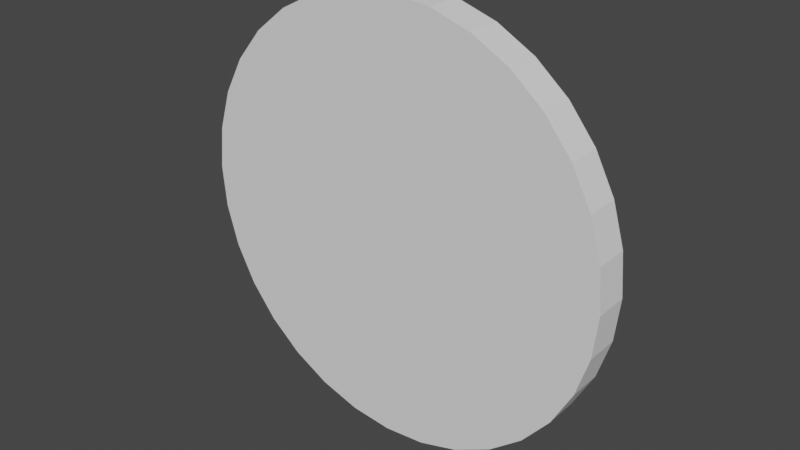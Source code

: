 # Source: anthole.blend  (saved by Blender 3.0.42; exported with 4.5.12 LTS)
import bpy
from mathutils import Matrix  # noqa: F401  (used for matrix-valued properties, if any)

bpy.ops.wm.read_factory_settings(use_empty=True)
scene = bpy.context.scene
scene.name = 'Scene'

# ---- collections
col_collection = bpy.data.collections.new('Collection'); scene.collection.children.link(col_collection)

# ---- world
world_world = bpy.data.worlds.new('World'); scene.world = world_world
world_world.use_nodes = True; world_world.node_tree.nodes.clear()
_N = world_world.node_tree.nodes; _L = world_world.node_tree.links
n0 = _N.new('ShaderNodeOutputWorld'); n0.name = 'World Output'; n0.location = (300, 300)
n1 = _N.new('ShaderNodeBackground'); n1.name = 'Background'; n1.location = (10, 300)
n1.inputs[0].default_value = (0.05088, 0.05088, 0.05088, 1.0)
_L.new(n1.outputs[0], n0.inputs[0])
n0.is_active_output = True
world_world.color = (0.05088, 0.05088, 0.05088)
world_world.use_sun_shadow = False
world_world.sun_shadow_jitter_overblur = 0.0

# ---- meshes
me_cylinder = bpy.data.meshes.new('Cylinder')
me_cylinder.from_pydata([(-0.876, -0.07005, -0.1675), (-0.876, 0.07009, -0.1652), (-0.8267, -0.07003, -0.3353), (-0.8267, 0.0701, -0.3329), (-0.7456, -0.07002, -0.4901), (-0.7456, 0.07012, -0.4878), (-0.6359, -0.07, -0.6262), (-0.6359, 0.07013, -0.6238), (-0.5018, -0.06999, -0.7382), (-0.5018, 0.07014, -0.7359), (-0.3483, -0.06998, -0.822), (-0.3483, 0.07015, -0.8196), (-0.1815, -0.06998, -0.8742), (-0.1815, 0.07016, -0.8718), (-0.007725, -0.06998, -0.8928), (-0.007725, 0.07016, -0.8904), (0.1664, -0.06998, -0.8772), (0.1664, 0.07016, -0.8748), (0.3341, -0.06998, -0.8279), (0.3341, 0.07015, -0.8255), (0.4889, -0.06999, -0.7468), (0.4889, 0.07015, -0.7445), (0.625, -0.07, -0.6371), (0.625, 0.07013, -0.6348), (0.7371, -0.07002, -0.503), (0.7371, 0.07012, -0.5006), (0.8208, -0.07003, -0.3495), (0.8208, 0.0701, -0.3472), (0.873, -0.07005, -0.1827), (0.873, 0.07009, -0.1803), (0.8916, -0.07007, -0.008904), (0.8916, 0.07007, -0.006546), (0.876, -0.07009, 0.1652), (0.876, 0.07005, 0.1675), (0.8267, -0.0701, 0.3329), (0.8267, 0.07003, 0.3353), (0.7456, -0.07012, 0.4878), (0.7456, 0.07002, 0.4901), (0.6359, -0.07013, 0.6238), (0.6359, 0.07, 0.6262), (0.5018, -0.07014, 0.7359), (0.5018, 0.06999, 0.7382), (0.3483, -0.07015, 0.8196), (0.3483, 0.06998, 0.822), (0.1815, -0.07016, 0.8718), (0.1815, 0.06998, 0.8742), (0.007725, -0.07016, 0.8904), (0.007725, 0.06998, 0.8928), (-0.1664, -0.07016, 0.8748), (-0.1664, 0.06998, 0.8772), (-0.3341, -0.07015, 0.8255), (-0.3341, 0.06998, 0.8279), (-0.4889, -0.07015, 0.7445), (-0.4889, 0.06999, 0.7468), (-0.625, -0.07013, 0.6348), (-0.625, 0.07, 0.6371), (-0.7371, -0.07012, 0.5006), (-0.7371, 0.07002, 0.503), (-0.8208, -0.0701, 0.3472), (-0.8208, 0.07003, 0.3495), (-0.873, -0.07009, 0.1803), (-0.873, 0.07005, 0.1827), (-0.8916, -0.07007, 0.006546), (-0.8916, 0.07007, 0.008904)], [], [(0, 1, 3, 2), (2, 3, 5, 4), (4, 5, 7, 6), (6, 7, 9, 8), (8, 9, 11, 10), (10, 11, 13, 12), (12, 13, 15, 14), (14, 15, 17, 16), (16, 17, 19, 18), (18, 19, 21, 20), (20, 21, 23, 22), (22, 23, 25, 24), (24, 25, 27, 26), (26, 27, 29, 28), (28, 29, 31, 30), (30, 31, 33, 32), (32, 33, 35, 34), (34, 35, 37, 36), (36, 37, 39, 38), (38, 39, 41, 40), (40, 41, 43, 42), (42, 43, 45, 44), (44, 45, 47, 46), (46, 47, 49, 48), (48, 49, 51, 50), (50, 51, 53, 52), (52, 53, 55, 54), (54, 55, 57, 56), (56, 57, 59, 58), (58, 59, 61, 60), (3, 1, 63, 61, 59, 57, 55, 53, 51, 49, 47, 45, 43, 41, 39, 37, 35, 33, 31, 29, 27, 25, 23, 21, 19, 17, 15, 13, 11, 9, 7, 5), (60, 61, 63, 62), (62, 63, 1, 0), (0, 2, 4, 6, 8, 10, 12, 14, 16, 18, 20, 22, 24, 26, 28, 30, 32, 34, 36, 38, 40, 42, 44, 46, 48, 50, 52, 54, 56, 58, 60, 62)])
_uv = me_cylinder.uv_layers.new(name='UVMap')
_uv.uv.foreach_set('vector', [1.0, 0.5, 1.0, 1.0, 0.9688, 1.0, 0.9688, 0.5, 0.9688, 0.5, 0.9688, 1.0, 0.9375, 1.0, 0.9375, 0.5, 0.9375, 0.5, 0.9375, 1.0, 0.9062, 1.0, 0.9062, 0.5, 0.9062, 0.5, 0.9062, 1.0, 0.875, 1.0, 0.875, 0.5, 0.875, 0.5, 0.875, 1.0, 0.8438, 1.0, 0.8438, 0.5, 0.8438, 0.5, 0.8438, 1.0, 0.8125, 1.0, 0.8125, 0.5, 0.8125, 0.5, 0.8125, 1.0, 0.7812, 1.0, 0.7812, 0.5, 0.7812, 0.5, 0.7812, 1.0, 0.75, 1.0, 0.75, 0.5, 0.75, 0.5, 0.75, 1.0, 0.7188, 1.0, 0.7188, 0.5, 0.7188, 0.5, 0.7188, 1.0, 0.6875, 1.0, 0.6875, 0.5, 0.6875, 0.5, 0.6875, 1.0, 0.6562, 1.0, 0.6562, 0.5, 0.6562, 0.5, 0.6562, 1.0, 0.625, 1.0, 0.625, 0.5, 0.625, 0.5, 0.625, 1.0, 0.5938, 1.0, 0.5938, 0.5, 0.5938, 0.5, 0.5938, 1.0, 0.5625, 1.0, 0.5625, 0.5, 0.5625, 0.5, 0.5625, 1.0, 0.5312, 1.0, 0.5312, 0.5, 0.5312, 0.5, 0.5312, 1.0, 0.5, 1.0, 0.5, 0.5, 0.5, 0.5, 0.5, 1.0, 0.4688, 1.0, 0.4688, 0.5, 0.4688, 0.5, 0.4688, 1.0, 0.4375, 1.0, 0.4375, 0.5, 0.4375, 0.5, 0.4375, 1.0, 0.4062, 1.0, 0.4062, 0.5, 0.4062, 0.5, 0.4062, 1.0, 0.375, 1.0, 0.375, 0.5, 0.375, 0.5, 0.375, 1.0, 0.3438, 1.0, 0.3438, 0.5, 0.3438, 0.5, 0.3438, 1.0, 0.3125, 1.0, 0.3125, 0.5, 0.3125, 0.5, 0.3125, 1.0, 0.2812, 1.0, 0.2812, 0.5, 0.2812, 0.5, 0.2812, 1.0, 0.25, 1.0, 0.25, 0.5, 0.25, 0.5, 0.25, 1.0, 0.2188, 1.0, 0.2188, 0.5, 0.2188, 0.5, 0.2188, 1.0, 0.1875, 1.0, 0.1875, 0.5, 0.1875, 0.5, 0.1875, 1.0, 0.1562, 1.0, 0.1562, 0.5, 0.1562, 0.5, 0.1562, 1.0, 0.125, 1.0, 0.125, 0.5, 0.125, 0.5, 0.125, 1.0, 0.09375, 1.0, 0.09375, 0.5, 0.09375, 0.5, 0.09375, 1.0, 0.0625, 1.0, 0.0625, 0.5, 0.2968, 0.4854, 0.25, 0.49, 0.2032, 0.4854, 0.1582, 0.4717, 0.1167, 0.4496, 0.08029, 0.4197, 0.05045, 0.3833, 0.02827, 0.3418, 0.01461, 0.2968, 0.01, 0.25, 0.01461, 0.2032, 0.02827, 0.1582, 0.05045, 0.1167, 0.08029, 0.08029, 0.1167, 0.05045, 0.1582, 0.02827, 0.2032, 0.01461, 0.25, 0.01, 0.2968, 0.01461, 0.3418, 0.02827, 0.3833, 0.05045, 0.4197, 0.08029, 0.4496, 0.1167, 0.4717, 0.1582, 0.4854, 0.2032, 0.49, 0.25, 0.4854, 0.2968, 0.4717, 0.3418, 0.4496, 0.3833, 0.4197, 0.4197, 0.3833, 0.4496, 0.3418, 0.4717, 0.0625, 0.5, 0.0625, 1.0, 0.03125, 1.0, 0.03125, 0.5, 0.03125, 0.5, 0.03125, 1.0, 0.0, 1.0, 0.0, 0.5, 0.75, 0.49, 0.7968, 0.4854, 0.8418, 0.4717, 0.8833, 0.4496, 0.9197, 0.4197, 0.9496, 0.3833, 0.9717, 0.3418, 0.9854, 0.2968, 0.99, 0.25, 0.9854, 0.2032, 0.9717, 0.1582, 0.9496, 0.1167, 0.9197, 0.08029, 0.8833, 0.05045, 0.8418, 0.02827, 0.7968, 0.01461, 0.75, 0.01, 0.7032, 0.01461, 0.6582, 0.02827, 0.6167, 0.05045, 0.5803, 0.08029, 0.5504, 0.1167, 0.5283, 0.1582, 0.5146, 0.2032, 0.51, 0.25, 0.5146, 0.2968, 0.5283, 0.3418, 0.5504, 0.3833, 0.5803, 0.4197, 0.6167, 0.4496, 0.6582, 0.4717, 0.7032, 0.4854])
me_cylinder.use_remesh_fix_poles = True
me_cylinder.use_remesh_preserve_attributes = False
me_cylinder.update()

# ---- objects
ob_cylinder = bpy.data.objects.new('Cylinder', me_cylinder)

# ---- transforms, parenting, visibility, modifiers, constraints
ob_cylinder.location = (0.0, 0.0, 0.0)

# ---- collection membership
col_collection.objects.link(ob_cylinder)

# ---- scene / render settings (as saved in the file)
scene.frame_start = 1; scene.frame_end = 250; scene.frame_set(1)
scene.render.engine = 'BLENDER_EEVEE_NEXT'
scene.cycles.sampling_pattern = 'TABULATED_SOBOL'
scene.cycles.use_light_tree = False
scene.view_settings.view_transform = 'Filmic'
bpy.context.view_layer.update()

# ---- added for rendering (the .blend has no active camera and no usable light): camera, sun
cam_auto = bpy.data.cameras.new('AutoCamera')
cam_auto.lens = 50.0
cam_auto.sensor_width = 36.0
cam_auto.clip_end = 1000.0
ob_auto_camera = bpy.data.objects.new('AutoCamera', cam_auto)
scene.collection.objects.link(ob_auto_camera)
ob_auto_camera.location = (2.33846, -2.80615, 1.87077)
ob_auto_camera.rotation_euler = (1.09748, -7.21219e-08, 0.694738)
scene.camera = ob_auto_camera
light_auto_sun = bpy.data.lights.new('AutoSun', 'SUN')
light_auto_sun.energy = 3.0
light_auto_sun.angle = 0.0523599
ob_auto_sun = bpy.data.objects.new('AutoSun', light_auto_sun)
scene.collection.objects.link(ob_auto_sun)
ob_auto_sun.rotation_euler = (0.872665, 0.174533, 0.523599)
bpy.context.view_layer.update()
